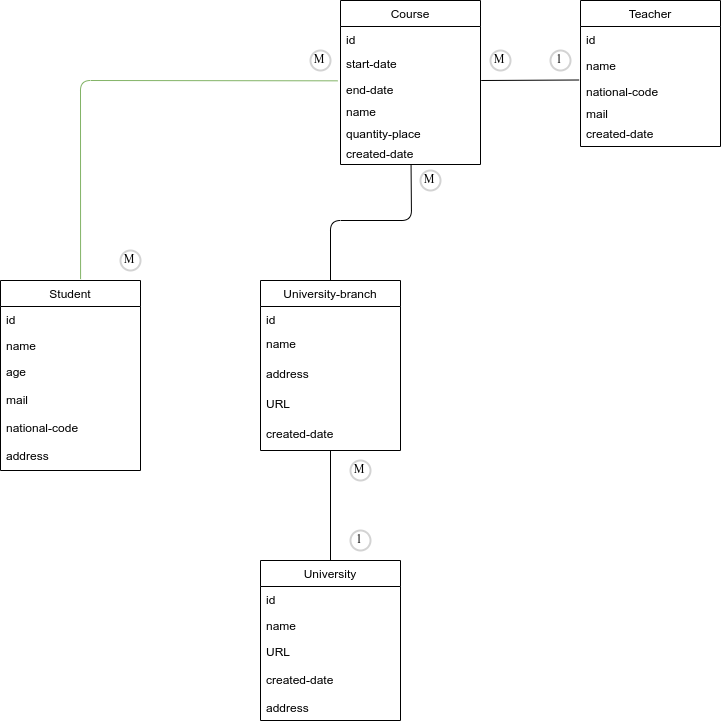

The diagram above was exported from draw.io. Its source (the exported page's mxGraphModel, read from the mxfile embedded in the PNG):
<mxGraphModel dx="1240" dy="747" grid="1" gridSize="10" guides="1" tooltips="1" connect="1" arrows="1" fold="1" page="1" pageScale="1" pageWidth="850" pageHeight="1100" math="0" shadow="0">
  <root>
    <mxCell id="0" />
    <mxCell id="1" parent="0" />
    <mxCell id="qDBlB5bqPw6Xy0r2rOLy-1" value="Teacher" style="swimlane;fontStyle=0;childLayout=stackLayout;horizontal=1;startSize=26;fillColor=none;horizontalStack=0;resizeParent=1;resizeParentMax=0;resizeLast=0;collapsible=1;marginBottom=0;" parent="1" vertex="1">
      <mxGeometry x="620" y="80" width="140" height="146" as="geometry">
        <mxRectangle x="660" y="200" width="90" height="26" as="alternateBounds" />
      </mxGeometry>
    </mxCell>
    <mxCell id="qDBlB5bqPw6Xy0r2rOLy-2" value="id&#10;&#10;" style="text;strokeColor=none;fillColor=none;align=left;verticalAlign=top;spacingLeft=4;spacingRight=4;overflow=hidden;rotatable=0;points=[[0,0.5],[1,0.5]];portConstraint=eastwest;" parent="qDBlB5bqPw6Xy0r2rOLy-1" vertex="1">
      <mxGeometry y="26" width="140" height="26" as="geometry" />
    </mxCell>
    <mxCell id="qDBlB5bqPw6Xy0r2rOLy-3" value="name&#10;" style="text;strokeColor=none;fillColor=none;align=left;verticalAlign=top;spacingLeft=4;spacingRight=4;overflow=hidden;rotatable=0;points=[[0,0.5],[1,0.5]];portConstraint=eastwest;" parent="qDBlB5bqPw6Xy0r2rOLy-1" vertex="1">
      <mxGeometry y="52" width="140" height="26" as="geometry" />
    </mxCell>
    <mxCell id="qDBlB5bqPw6Xy0r2rOLy-4" value="national-code&#10;&#10;" style="text;strokeColor=none;fillColor=none;align=left;verticalAlign=top;spacingLeft=4;spacingRight=4;overflow=hidden;rotatable=0;points=[[0,0.5],[1,0.5]];portConstraint=eastwest;" parent="qDBlB5bqPw6Xy0r2rOLy-1" vertex="1">
      <mxGeometry y="78" width="140" height="22" as="geometry" />
    </mxCell>
    <mxCell id="qDBlB5bqPw6Xy0r2rOLy-7" value="mail&#10;" style="text;strokeColor=none;fillColor=none;align=left;verticalAlign=top;spacingLeft=4;spacingRight=4;overflow=hidden;rotatable=0;points=[[0,0.5],[1,0.5]];portConstraint=eastwest;" parent="qDBlB5bqPw6Xy0r2rOLy-1" vertex="1">
      <mxGeometry y="100" width="140" height="20" as="geometry" />
    </mxCell>
    <mxCell id="qDBlB5bqPw6Xy0r2rOLy-6" value="created-date" style="text;strokeColor=none;fillColor=none;align=left;verticalAlign=top;spacingLeft=4;spacingRight=4;overflow=hidden;rotatable=0;points=[[0,0.5],[1,0.5]];portConstraint=eastwest;" parent="qDBlB5bqPw6Xy0r2rOLy-1" vertex="1">
      <mxGeometry y="120" width="140" height="26" as="geometry" />
    </mxCell>
    <mxCell id="qDBlB5bqPw6Xy0r2rOLy-9" value="Course" style="swimlane;fontStyle=0;childLayout=stackLayout;horizontal=1;startSize=26;fillColor=none;horizontalStack=0;resizeParent=1;resizeParentMax=0;resizeLast=0;collapsible=1;marginBottom=0;" parent="1" vertex="1">
      <mxGeometry x="380" y="80" width="140" height="164" as="geometry">
        <mxRectangle x="660" y="200" width="90" height="26" as="alternateBounds" />
      </mxGeometry>
    </mxCell>
    <mxCell id="qDBlB5bqPw6Xy0r2rOLy-10" value="id&#10;&#10;" style="text;strokeColor=none;fillColor=none;align=left;verticalAlign=top;spacingLeft=4;spacingRight=4;overflow=hidden;rotatable=0;points=[[0,0.5],[1,0.5]];portConstraint=eastwest;" parent="qDBlB5bqPw6Xy0r2rOLy-9" vertex="1">
      <mxGeometry y="26" width="140" height="24" as="geometry" />
    </mxCell>
    <mxCell id="qDBlB5bqPw6Xy0r2rOLy-13" value="start-date" style="text;strokeColor=none;fillColor=none;align=left;verticalAlign=top;spacingLeft=4;spacingRight=4;overflow=hidden;rotatable=0;points=[[0,0.5],[1,0.5]];portConstraint=eastwest;" parent="qDBlB5bqPw6Xy0r2rOLy-9" vertex="1">
      <mxGeometry y="50" width="140" height="26" as="geometry" />
    </mxCell>
    <mxCell id="qDBlB5bqPw6Xy0r2rOLy-14" value="end-date" style="text;strokeColor=none;fillColor=none;align=left;verticalAlign=top;spacingLeft=4;spacingRight=4;overflow=hidden;rotatable=0;points=[[0,0.5],[1,0.5]];portConstraint=eastwest;" parent="qDBlB5bqPw6Xy0r2rOLy-9" vertex="1">
      <mxGeometry y="76" width="140" height="22" as="geometry" />
    </mxCell>
    <mxCell id="qDBlB5bqPw6Xy0r2rOLy-11" value="name&#10;" style="text;strokeColor=none;fillColor=none;align=left;verticalAlign=top;spacingLeft=4;spacingRight=4;overflow=hidden;rotatable=0;points=[[0,0.5],[1,0.5]];portConstraint=eastwest;" parent="qDBlB5bqPw6Xy0r2rOLy-9" vertex="1">
      <mxGeometry y="98" width="140" height="22" as="geometry" />
    </mxCell>
    <mxCell id="qDBlB5bqPw6Xy0r2rOLy-16" value="quantity-place&#10;" style="text;strokeColor=none;fillColor=none;align=left;verticalAlign=top;spacingLeft=4;spacingRight=4;overflow=hidden;rotatable=0;points=[[0,0.5],[1,0.5]];portConstraint=eastwest;" parent="qDBlB5bqPw6Xy0r2rOLy-9" vertex="1">
      <mxGeometry y="120" width="140" height="20" as="geometry" />
    </mxCell>
    <mxCell id="qDBlB5bqPw6Xy0r2rOLy-15" value="created-date&#10;" style="text;strokeColor=none;fillColor=none;align=left;verticalAlign=top;spacingLeft=4;spacingRight=4;overflow=hidden;rotatable=0;points=[[0,0.5],[1,0.5]];portConstraint=eastwest;" parent="qDBlB5bqPw6Xy0r2rOLy-9" vertex="1">
      <mxGeometry y="140" width="140" height="24" as="geometry" />
    </mxCell>
    <mxCell id="qDBlB5bqPw6Xy0r2rOLy-25" value="Student" style="swimlane;fontStyle=0;childLayout=stackLayout;horizontal=1;startSize=26;fillColor=none;horizontalStack=0;resizeParent=1;resizeParentMax=0;resizeLast=0;collapsible=1;marginBottom=0;" parent="1" vertex="1">
      <mxGeometry x="40" y="360" width="140" height="190" as="geometry" />
    </mxCell>
    <mxCell id="qDBlB5bqPw6Xy0r2rOLy-26" value="id" style="text;strokeColor=none;fillColor=none;align=left;verticalAlign=top;spacingLeft=4;spacingRight=4;overflow=hidden;rotatable=0;points=[[0,0.5],[1,0.5]];portConstraint=eastwest;" parent="qDBlB5bqPw6Xy0r2rOLy-25" vertex="1">
      <mxGeometry y="26" width="140" height="26" as="geometry" />
    </mxCell>
    <mxCell id="qDBlB5bqPw6Xy0r2rOLy-27" value="name" style="text;strokeColor=none;fillColor=none;align=left;verticalAlign=top;spacingLeft=4;spacingRight=4;overflow=hidden;rotatable=0;points=[[0,0.5],[1,0.5]];portConstraint=eastwest;" parent="qDBlB5bqPw6Xy0r2rOLy-25" vertex="1">
      <mxGeometry y="52" width="140" height="26" as="geometry" />
    </mxCell>
    <mxCell id="qDBlB5bqPw6Xy0r2rOLy-28" value="age&#10;&#10;mail&#10;&#10;national-code&#10;&#10;address&#10;&#10;created-date" style="text;strokeColor=none;fillColor=none;align=left;verticalAlign=top;spacingLeft=4;spacingRight=4;overflow=hidden;rotatable=0;points=[[0,0.5],[1,0.5]];portConstraint=eastwest;" parent="qDBlB5bqPw6Xy0r2rOLy-25" vertex="1">
      <mxGeometry y="78" width="140" height="112" as="geometry" />
    </mxCell>
    <mxCell id="qDBlB5bqPw6Xy0r2rOLy-29" value="University-branch" style="swimlane;fontStyle=0;childLayout=stackLayout;horizontal=1;startSize=26;fillColor=none;horizontalStack=0;resizeParent=1;resizeParentMax=0;resizeLast=0;collapsible=1;marginBottom=0;" parent="1" vertex="1">
      <mxGeometry x="300" y="360" width="140" height="170" as="geometry" />
    </mxCell>
    <mxCell id="qDBlB5bqPw6Xy0r2rOLy-30" value="id" style="text;strokeColor=none;fillColor=none;align=left;verticalAlign=top;spacingLeft=4;spacingRight=4;overflow=hidden;rotatable=0;points=[[0,0.5],[1,0.5]];portConstraint=eastwest;" parent="qDBlB5bqPw6Xy0r2rOLy-29" vertex="1">
      <mxGeometry y="26" width="140" height="24" as="geometry" />
    </mxCell>
    <mxCell id="qDBlB5bqPw6Xy0r2rOLy-31" value="name" style="text;strokeColor=none;fillColor=none;align=left;verticalAlign=top;spacingLeft=4;spacingRight=4;overflow=hidden;rotatable=0;points=[[0,0.5],[1,0.5]];portConstraint=eastwest;" parent="qDBlB5bqPw6Xy0r2rOLy-29" vertex="1">
      <mxGeometry y="50" width="140" height="30" as="geometry" />
    </mxCell>
    <mxCell id="qDBlB5bqPw6Xy0r2rOLy-32" value="address&#10;" style="text;strokeColor=none;fillColor=none;align=left;verticalAlign=top;spacingLeft=4;spacingRight=4;overflow=hidden;rotatable=0;points=[[0,0.5],[1,0.5]];portConstraint=eastwest;" parent="qDBlB5bqPw6Xy0r2rOLy-29" vertex="1">
      <mxGeometry y="80" width="140" height="30" as="geometry" />
    </mxCell>
    <mxCell id="qDBlB5bqPw6Xy0r2rOLy-37" value="URL" style="text;strokeColor=none;fillColor=none;align=left;verticalAlign=top;spacingLeft=4;spacingRight=4;overflow=hidden;rotatable=0;points=[[0,0.5],[1,0.5]];portConstraint=eastwest;" parent="qDBlB5bqPw6Xy0r2rOLy-29" vertex="1">
      <mxGeometry y="110" width="140" height="30" as="geometry" />
    </mxCell>
    <mxCell id="qDBlB5bqPw6Xy0r2rOLy-36" value="created-date&#10;" style="text;strokeColor=none;fillColor=none;align=left;verticalAlign=top;spacingLeft=4;spacingRight=4;overflow=hidden;rotatable=0;points=[[0,0.5],[1,0.5]];portConstraint=eastwest;" parent="qDBlB5bqPw6Xy0r2rOLy-29" vertex="1">
      <mxGeometry y="140" width="140" height="30" as="geometry" />
    </mxCell>
    <mxCell id="qDBlB5bqPw6Xy0r2rOLy-39" value="University" style="swimlane;fontStyle=0;childLayout=stackLayout;horizontal=1;startSize=26;fillColor=none;horizontalStack=0;resizeParent=1;resizeParentMax=0;resizeLast=0;collapsible=1;marginBottom=0;" parent="1" vertex="1">
      <mxGeometry x="300" y="640" width="140" height="160" as="geometry" />
    </mxCell>
    <mxCell id="qDBlB5bqPw6Xy0r2rOLy-40" value="id" style="text;strokeColor=none;fillColor=none;align=left;verticalAlign=top;spacingLeft=4;spacingRight=4;overflow=hidden;rotatable=0;points=[[0,0.5],[1,0.5]];portConstraint=eastwest;" parent="qDBlB5bqPw6Xy0r2rOLy-39" vertex="1">
      <mxGeometry y="26" width="140" height="26" as="geometry" />
    </mxCell>
    <mxCell id="qDBlB5bqPw6Xy0r2rOLy-41" value="name" style="text;strokeColor=none;fillColor=none;align=left;verticalAlign=top;spacingLeft=4;spacingRight=4;overflow=hidden;rotatable=0;points=[[0,0.5],[1,0.5]];portConstraint=eastwest;" parent="qDBlB5bqPw6Xy0r2rOLy-39" vertex="1">
      <mxGeometry y="52" width="140" height="26" as="geometry" />
    </mxCell>
    <mxCell id="qDBlB5bqPw6Xy0r2rOLy-42" value="URL&#10;&#10;created-date&#10;&#10;address&#10;&#10;" style="text;strokeColor=none;fillColor=none;align=left;verticalAlign=top;spacingLeft=4;spacingRight=4;overflow=hidden;rotatable=0;points=[[0,0.5],[1,0.5]];portConstraint=eastwest;" parent="qDBlB5bqPw6Xy0r2rOLy-39" vertex="1">
      <mxGeometry y="78" width="140" height="82" as="geometry" />
    </mxCell>
    <mxCell id="qDBlB5bqPw6Xy0r2rOLy-43" value="1" style="ellipse;whiteSpace=wrap;html=1;aspect=fixed;strokeWidth=2;fontFamily=Tahoma;spacingBottom=4;spacingRight=2;strokeColor=#d3d3d3;" parent="1" vertex="1">
      <mxGeometry x="590" y="130" width="20" height="20" as="geometry" />
    </mxCell>
    <mxCell id="qDBlB5bqPw6Xy0r2rOLy-44" value="M" style="ellipse;whiteSpace=wrap;html=1;aspect=fixed;strokeWidth=2;fontFamily=Tahoma;spacingBottom=4;spacingRight=2;strokeColor=#d3d3d3;" parent="1" vertex="1">
      <mxGeometry x="530" y="130" width="20" height="20" as="geometry" />
    </mxCell>
    <mxCell id="qDBlB5bqPw6Xy0r2rOLy-47" value="M" style="ellipse;whiteSpace=wrap;html=1;aspect=fixed;strokeWidth=2;fontFamily=Tahoma;spacingBottom=4;spacingRight=2;strokeColor=#d3d3d3;" parent="1" vertex="1">
      <mxGeometry x="160" y="330" width="20" height="20" as="geometry" />
    </mxCell>
    <mxCell id="qDBlB5bqPw6Xy0r2rOLy-48" value="M" style="ellipse;whiteSpace=wrap;html=1;aspect=fixed;strokeWidth=2;fontFamily=Tahoma;spacingBottom=4;spacingRight=2;strokeColor=#d3d3d3;" parent="1" vertex="1">
      <mxGeometry x="350" y="130" width="20" height="20" as="geometry" />
    </mxCell>
    <mxCell id="qDBlB5bqPw6Xy0r2rOLy-50" value="M" style="ellipse;whiteSpace=wrap;html=1;aspect=fixed;strokeWidth=2;fontFamily=Tahoma;spacingBottom=4;spacingRight=2;strokeColor=#d3d3d3;" parent="1" vertex="1">
      <mxGeometry x="390" y="540" width="20" height="20" as="geometry" />
    </mxCell>
    <mxCell id="qDBlB5bqPw6Xy0r2rOLy-51" value="1" style="ellipse;whiteSpace=wrap;html=1;aspect=fixed;strokeWidth=2;fontFamily=Tahoma;spacingBottom=4;spacingRight=2;strokeColor=#d3d3d3;" parent="1" vertex="1">
      <mxGeometry x="390" y="610" width="20" height="20" as="geometry" />
    </mxCell>
    <mxCell id="qDBlB5bqPw6Xy0r2rOLy-53" value="" style="endArrow=none;html=1;exitX=0.5;exitY=0;exitDx=0;exitDy=0;entryX=0.5;entryY=1;entryDx=0;entryDy=0;" parent="1" source="qDBlB5bqPw6Xy0r2rOLy-39" target="qDBlB5bqPw6Xy0r2rOLy-29" edge="1">
      <mxGeometry width="50" height="50" relative="1" as="geometry">
        <mxPoint x="400" y="600" as="sourcePoint" />
        <mxPoint x="373" y="530" as="targetPoint" />
        <Array as="points" />
      </mxGeometry>
    </mxCell>
    <mxCell id="qDBlB5bqPw6Xy0r2rOLy-54" value="" style="endArrow=none;html=1;exitX=1.005;exitY=0.182;exitDx=0;exitDy=0;exitPerimeter=0;entryX=-0.01;entryY=0.068;entryDx=0;entryDy=0;entryPerimeter=0;" parent="1" source="qDBlB5bqPw6Xy0r2rOLy-14" target="qDBlB5bqPw6Xy0r2rOLy-4" edge="1">
      <mxGeometry width="50" height="50" relative="1" as="geometry">
        <mxPoint x="540" y="210" as="sourcePoint" />
        <mxPoint x="590" y="160" as="targetPoint" />
      </mxGeometry>
    </mxCell>
    <mxCell id="qDBlB5bqPw6Xy0r2rOLy-55" value="" style="endArrow=none;html=1;entryX=-0.021;entryY=0.197;entryDx=0;entryDy=0;entryPerimeter=0;exitX=0.572;exitY=-0.007;exitDx=0;exitDy=0;exitPerimeter=0;fillColor=#d5e8d4;strokeColor=#82b366;" parent="1" source="qDBlB5bqPw6Xy0r2rOLy-25" target="qDBlB5bqPw6Xy0r2rOLy-14" edge="1">
      <mxGeometry width="50" height="50" relative="1" as="geometry">
        <mxPoint x="220" y="230" as="sourcePoint" />
        <mxPoint x="270" y="180" as="targetPoint" />
        <Array as="points">
          <mxPoint x="120" y="160" />
        </Array>
      </mxGeometry>
    </mxCell>
    <mxCell id="qDBlB5bqPw6Xy0r2rOLy-56" value="" style="endArrow=none;html=1;entryX=0.504;entryY=1.012;entryDx=0;entryDy=0;entryPerimeter=0;exitX=0.5;exitY=0;exitDx=0;exitDy=0;" parent="1" source="qDBlB5bqPw6Xy0r2rOLy-29" target="qDBlB5bqPw6Xy0r2rOLy-15" edge="1">
      <mxGeometry width="50" height="50" relative="1" as="geometry">
        <mxPoint x="360" y="330" as="sourcePoint" />
        <mxPoint x="350" y="250" as="targetPoint" />
        <Array as="points">
          <mxPoint x="370" y="300" />
          <mxPoint x="451" y="300" />
        </Array>
      </mxGeometry>
    </mxCell>
    <mxCell id="qDBlB5bqPw6Xy0r2rOLy-57" value="M" style="ellipse;whiteSpace=wrap;html=1;aspect=fixed;strokeWidth=2;fontFamily=Tahoma;spacingBottom=4;spacingRight=2;strokeColor=#d3d3d3;" parent="1" vertex="1">
      <mxGeometry x="460" y="250" width="20" height="20" as="geometry" />
    </mxCell>
  </root>
</mxGraphModel>